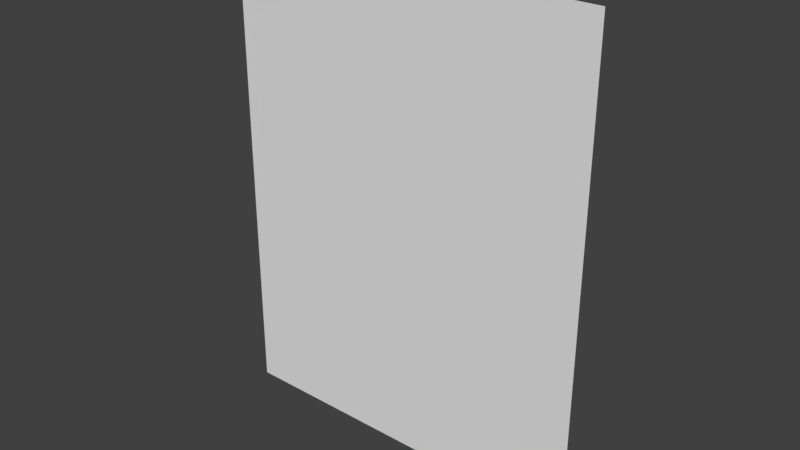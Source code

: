 # Source: 3Dendcap_-_rev_0007.blend  (saved by Blender 2.78.0; exported with 4.5.12 LTS)
import bpy
from mathutils import Matrix  # noqa: F401  (used for matrix-valued properties, if any)

bpy.ops.wm.read_factory_settings(use_empty=True)
scene = bpy.context.scene
scene.name = 'Scene'

# ---- collections
col_collection_1 = bpy.data.collections.new('Collection 1'); scene.collection.children.link(col_collection_1)

# ---- materials (node trees are filled in below, after node groups)
mat_black = bpy.data.materials.new('black')
mat_black.alpha_threshold = 0.0
mat_black.use_transparent_shadow = False
mat_black.diffuse_color = (0.0, 0.0, 0.0, 1.0)
mat_black.specular_color = (0.0, 0.0, 0.0)
mat_black.roughness = 0.5
mat_raster = bpy.data.materials.new('raster')
mat_raster.alpha_threshold = 0.0
mat_raster.use_transparent_shadow = False
mat_raster.preview_render_type = 'CUBE'
mat_raster.roughness = 0.5
mat_grey = bpy.data.materials.new('grey')
mat_grey.alpha_threshold = 0.0
mat_grey.use_transparent_shadow = False
mat_grey.diffuse_color = (0.2633, 0.2633, 0.2633, 1.0)
mat_grey.specular_color = (0.0, 0.0, 0.0)
mat_grey.roughness = 0.5

# ---- material node trees

# ---- world
world_world = bpy.data.worlds.new('World'); scene.world = world_world
world_world.color = (0.05088, 0.05088, 0.05088)
world_world.use_sun_shadow = False
world_world.sun_shadow_jitter_overblur = 0.0
world_world.cycles.sampling_method = 'MANUAL'

# ---- meshes
me_circle_008 = bpy.data.meshes.new('Circle.008')
me_circle_008.from_pydata([(4.553, -7.191e-07, -64.55), (3.779, -6.594e-07, -65.92), (3.072, -5.98e-07, -67.32), (2.436, -5.353e-07, -68.75), (1.871, -4.712e-07, -70.22), (1.378, -4.06e-07, -71.71), (0.959, -3.399e-07, -73.22), (0.6149, -2.729e-07, -74.76), (0.3463, -2.052e-07, -76.3), (0.1541, -1.371e-07, -77.86), (0.03855, -6.863e-08, -79.43), (0.0, 4.547e-13, -81.0), (64.0, 2.046e-12, -81.0), (63.96, -6.863e-08, -79.43), (63.85, -1.371e-07, -77.86), (63.65, -2.052e-07, -76.3), (63.39, -2.729e-07, -74.76), (63.04, -3.399e-07, -73.22), (62.62, -4.06e-07, -71.71), (62.13, -4.712e-07, -70.22), (61.56, -5.353e-07, -68.75), (60.93, -5.98e-07, -67.32), (60.22, -6.594e-07, -65.92), (59.45, -7.191e-07, -64.55), (0.0, 4.547e-13, -81.0), (0.0, 1.457e-08, -55.0), (64.0, 1.457e-08, -55.0), (32.0, -4.371e-08, 1.25), (4.811, 2.392e-08, -64.14), (59.19, 2.392e-08, -64.14), (3.998, 4.547e-13, -81.0), (60.01, 2.046e-12, -81.0), (8.42, -6.594e-07, -65.92), (18.62, -4.295e-06, -70.0), (45.38, -4.295e-06, -70.0), (55.58, -6.594e-07, -65.92), (59.22, 1.457e-08, -55.0), (53.59, 1.457e-08, -55.0), (46.73, 1.457e-08, -55.0), (17.28, 1.457e-08, -55.0), (10.42, 1.457e-08, -55.0), (4.78, 1.457e-08, -55.0), (54.35, 2.392e-08, -64.14), (9.65, 2.392e-08, -64.14), (9.349, -7.191e-07, -64.55), (54.65, -7.191e-07, -64.55), (55.29, -6.799e-07, -65.44), (8.718, -6.799e-07, -65.44), (32.0, 1.503e-06, -28.12), (32.0, -2.852e-06, -15.76), (32.0, -3.224e-06, -7.243), (6.687, -5.232e-07, -69.03), (6.13, -4.683e-07, -70.29), (5.635, -8.042e-06, -71.57), (5.204, -3.552e-07, -72.87), (4.838, 7.332e-06, -74.2), (4.536, 7.391e-06, -75.54), (4.301, 1.126e-05, -76.89), (4.133, -1.199e-07, -78.26), (4.032, -5.994e-08, -79.63), (59.97, -5.994e-08, -79.63), (59.87, -1.199e-07, -78.26), (59.7, -7.809e-06, -76.89), (59.47, 7.391e-06, -75.54), (59.17, -2.973e-07, -74.2), (58.8, -1.18e-05, -72.87), (58.37, -4.123e-07, -71.57), (57.87, -4.683e-07, -70.29), (57.32, -4.338e-06, -69.03), (56.7, -5.769e-07, -67.8), (56.02, -6.292e-07, -66.61), (7.982, 3.186e-06, -66.61), (7.305, 3.238e-06, -67.8), (19.93, 2.9e-06, -60.06), (44.08, -9.152e-07, -60.06), (54.16, -4.562e-06, -63.9), (9.841, -7.476e-07, -63.9), (54.49, -7.291e-07, -64.32), (9.509, -4.544e-06, -64.32)], [(11, 10), (11, 12)], [(29, 26, 36, 75, 42), (29, 42, 77, 45, 23), (1, 32, 47, 44, 0), (53, 4, 5), (35, 22, 23, 45, 46), (64, 17, 65), (41, 25, 28, 43, 76), (43, 28, 0, 44, 78), (38, 74, 34, 37), (33, 73, 39, 40), (73, 33, 34, 74), (30, 59, 24), (10, 58, 9), (8, 57, 56), (6, 55, 54), (4, 53, 52), (2, 72, 1), (1, 71, 32), (5, 6, 54), (9, 58, 57), (59, 10, 24), (58, 10, 59), (8, 9, 57), (1, 72, 71), (2, 51, 72), (7, 8, 56), (7, 56, 55), (2, 3, 51), (51, 3, 52), (7, 55, 6), (5, 54, 53), (52, 3, 4), (12, 60, 31), (12, 13, 60), (14, 61, 13), (16, 63, 15), (18, 65, 17), (20, 67, 19), (22, 69, 21), (70, 22, 35), (69, 22, 70), (21, 68, 20), (17, 64, 16), (13, 61, 60), (14, 62, 61), (19, 66, 18), (68, 21, 69), (67, 20, 68), (15, 62, 14), (15, 63, 62), (66, 19, 67), (65, 18, 66), (16, 64, 63), (49, 40, 39, 48), (26, 27, 50, 36), (37, 49, 48, 38), (25, 41, 50, 27)])
me_circle_008.polygons.foreach_set('use_smooth', [True] * 57)
_uv = me_circle_008.uv_layers.new(name='UVMap')
_uv.uv.foreach_set('vector', [0.5522, 0.1574, 0.597, 0.2426, 0.5525, 0.2426, 0.5053, 0.1596, 0.5071, 0.1574, 0.5522, 0.1574, 0.5071, 0.1574, 0.5084, 0.1557, 0.5099, 0.1535, 0.5546, 0.1535, 0.03535, 0.1408, 0.07864, 0.1408, 0.08142, 0.1452, 0.08731, 0.1536, 0.04257, 0.1536, 0.05267, 0.08808, 0.01756, 0.1007, 0.01296, 0.08676, 0.5185, 0.1408, 0.5618, 0.1408, 0.5546, 0.1535, 0.5099, 0.1535, 0.5157, 0.1452, 0.5519, 0.06355, 0.5881, 0.07263, 0.5485, 0.0759, 0.0447, 0.2426, 0.0001134, 0.2426, 0.04498, 0.1574, 0.09011, 0.1574, 0.0919, 0.1596, 0.09011, 0.1574, 0.04498, 0.1574, 0.04257, 0.1536, 0.08731, 0.1536, 0.0888, 0.1557, 0.9359, 0.14, 0.9112, 0.0928, 0.9233, 0.0001128, 0.9999, 0.14, 0.6738, 0.000113, 0.6859, 0.0928, 0.6613, 0.14, 0.5972, 0.14, 0.6859, 0.0928, 0.6738, 0.000113, 0.9233, 0.0001128, 0.9112, 0.0928, 0.0374, 0.0001191, 0.03772, 0.01291, 0.0001128, 0.0001192, 0.0004723, 0.01476, 0.03866, 0.02569, 0.00155, 0.02937, 0.003343, 0.04391, 0.04023, 0.03842, 0.04242, 0.05105, 0.009057, 0.07264, 0.04523, 0.06355, 0.04865, 0.07591, 0.01756, 0.1007, 0.05267, 0.08808, 0.05729, 0.1, 0.02877, 0.1277, 0.06824, 0.1232, 0.03535, 0.1408, 0.03535, 0.1408, 0.07456, 0.1344, 0.07864, 0.1408, 0.01296, 0.08676, 0.009057, 0.07264, 0.04865, 0.07591, 0.00155, 0.02937, 0.03866, 0.02569, 0.04023, 0.03842, 0.03772, 0.01291, 0.0004723, 0.01476, 0.0001128, 0.0001192, 0.03866, 0.02569, 0.0004723, 0.01476, 0.03772, 0.01291, 0.003343, 0.04391, 0.00155, 0.02937, 0.04023, 0.03842, 0.03535, 0.1408, 0.06824, 0.1232, 0.07456, 0.1344, 0.02877, 0.1277, 0.06248, 0.1118, 0.06824, 0.1232, 0.005848, 0.05834, 0.003343, 0.04391, 0.04242, 0.05105, 0.005848, 0.05834, 0.04242, 0.05105, 0.04523, 0.06355, 0.02877, 0.1277, 0.02283, 0.1143, 0.06248, 0.1118, 0.06248, 0.1118, 0.02283, 0.1143, 0.05729, 0.1, 0.005848, 0.05834, 0.04523, 0.06355, 0.009057, 0.07264, 0.01296, 0.08676, 0.04865, 0.07591, 0.05267, 0.08808, 0.05729, 0.1, 0.02283, 0.1143, 0.01756, 0.1007, 0.597, 0.0001128, 0.5594, 0.0129, 0.5598, 0.0001128, 0.597, 0.0001128, 0.5967, 0.01476, 0.5594, 0.0129, 0.5956, 0.02937, 0.5585, 0.02569, 0.5967, 0.01476, 0.5913, 0.05834, 0.5547, 0.05104, 0.5938, 0.0439, 0.5842, 0.08675, 0.5485, 0.0759, 0.5881, 0.07263, 0.5743, 0.1143, 0.5399, 0.1, 0.5796, 0.1007, 0.5618, 0.1408, 0.5289, 0.1232, 0.5684, 0.1277, 0.5226, 0.1344, 0.5618, 0.1408, 0.5185, 0.1408, 0.5289, 0.1232, 0.5618, 0.1408, 0.5226, 0.1344, 0.5684, 0.1277, 0.5347, 0.1118, 0.5743, 0.1143, 0.5881, 0.07263, 0.5519, 0.06355, 0.5913, 0.05834, 0.5967, 0.01476, 0.5585, 0.02569, 0.5594, 0.0129, 0.5956, 0.02937, 0.5569, 0.03841, 0.5585, 0.02569, 0.5796, 0.1007, 0.5445, 0.08808, 0.5842, 0.08675, 0.5347, 0.1118, 0.5684, 0.1277, 0.5289, 0.1232, 0.5399, 0.1, 0.5743, 0.1143, 0.5347, 0.1118, 0.5938, 0.0439, 0.5569, 0.03841, 0.5956, 0.02937, 0.5938, 0.0439, 0.5547, 0.05104, 0.5569, 0.03841, 0.5445, 0.08808, 0.5796, 0.1007, 0.5399, 0.1, 0.5485, 0.0759, 0.5842, 0.08675, 0.5445, 0.08808, 0.5913, 0.05834, 0.5519, 0.06355, 0.5547, 0.05104, 0.7986, 0.506, 0.5972, 0.14, 0.6613, 0.14, 0.7986, 0.3908, 0.597, 0.2426, 0.2986, 0.7672, 0.2986, 0.688, 0.5525, 0.2426, 0.9999, 0.14, 0.7986, 0.506, 0.7986, 0.3908, 0.9359, 0.14, 0.0001134, 0.2426, 0.0447, 0.2426, 0.2986, 0.688, 0.2986, 0.7672])
me_circle_008.materials.append(mat_black)
me_circle_008.use_remesh_preserve_volume = False
me_circle_008.use_remesh_preserve_attributes = False
me_circle_008.use_mirror_vertex_groups = False
me_circle_008.update()
me_plane = bpy.data.meshes.new('Plane')
me_plane.from_pydata([(0.0, 0.008001, -81.0), (64.0, 0.008001, -81.0), (0.0, 0.007999, 3.496e-10), (64.0, 0.007999, 3.496e-10)], [], [(0, 1, 3, 2)])
_uv = me_plane.uv_layers.new(name='UVMap')
_uv.uv.foreach_set('vector', [0.0, 0.5, 1.0, 0.5, 1.0, 1.0, 0.0, 1.0])
me_plane.materials.append(mat_raster)
me_plane.use_remesh_preserve_volume = False
me_plane.use_remesh_preserve_attributes = False
me_plane.use_mirror_vertex_groups = False
me_plane.update()
me_circle_002 = bpy.data.meshes.new('Circle.002')
me_circle_002.from_pydata([(19.93, -0.008, -60.06), (17.28, -0.008, -55.0), (32.0, -0.008, -28.12), (46.72, -0.008, -55.0), (44.07, -0.008, -60.06), (18.62, -0.001053, -70.0), (10.42, -0.001053, -55.0), (32.0, -0.001053, -15.76), (53.58, -0.001053, -55.0), (45.38, -0.001053, -70.0), (9.51, -0.001053, -64.32), (8.719, -0.001053, -65.44), (7.984, -0.001053, -66.61), (7.306, -0.001053, -67.8), (6.688, -0.001053, -69.03), (6.131, -0.001053, -70.28), (5.637, -0.001053, -71.57), (5.206, -0.001053, -72.87), (4.839, -0.001053, -74.2), (4.538, -0.001053, -75.54), (4.303, -0.001053, -76.89), (4.135, -0.001053, -78.26), (4.034, -0.001053, -79.63), (4.0, -0.001053, -81.0), (60.0, -0.001053, -81.0), (59.97, -0.001053, -79.63), (59.87, -0.001053, -78.26), (59.7, -0.001053, -76.89), (59.46, -0.001053, -75.54), (59.16, -0.001053, -74.2), (58.79, -0.001053, -72.87), (58.36, -0.001053, -71.57), (57.87, -0.001053, -70.28), (57.31, -0.001053, -69.03), (56.69, -0.001053, -67.8), (56.02, -0.001053, -66.61), (55.28, -0.001053, -65.44), (54.49, -0.001053, -64.32), (9.842, -0.001053, -63.9), (54.16, -0.001053, -63.9), (4.782, -0.001053, -55.0), (32.0, -0.001053, -7.25), (59.22, -0.001053, -55.0)], [], [(1, 0, 4, 3), (2, 1, 3), (19, 20, 5), (5, 6, 40, 38), (32, 9, 31), (8, 9, 39, 42), (6, 7, 41, 40), (7, 8, 42, 41), (9, 5, 23, 24), (5, 38, 10), (10, 11, 5), (12, 13, 5), (14, 15, 5), (16, 17, 5), (18, 19, 5), (20, 21, 5), (22, 23, 5), (5, 11, 12), (13, 14, 5), (17, 18, 5), (21, 22, 5), (5, 15, 16), (24, 25, 9), (26, 27, 9), (28, 29, 9), (30, 31, 9), (32, 33, 9), (34, 35, 9), (36, 37, 9), (39, 9, 37), (25, 26, 9), (29, 30, 9), (33, 34, 9), (36, 9, 35), (27, 28, 9)])
me_circle_002.polygons.foreach_set('use_smooth', [True] * 35)
_uv = me_circle_002.uv_layers.new(name='UVMap')
_uv.uv.foreach_set('vector', [0.6555, 0.05934, 0.6864, 0.0001111, 0.9689, 0.0001111, 0.9999, 0.05934, 0.8277, 0.3738, 0.6555, 0.05934, 0.9999, 0.05934, 0.006405, 0.06402, 0.003656, 0.04818, 0.1712, 0.1288, 0.1712, 0.1288, 0.07519, 0.3043, 0.009258, 0.3043, 0.06846, 0.2002, 0.6303, 0.1255, 0.4842, 0.1288, 0.6361, 0.1105, 0.5802, 0.3043, 0.4842, 0.1288, 0.5869, 0.2002, 0.6461, 0.3043, 0.07519, 0.3043, 0.3277, 0.7633, 0.3277, 0.8629, 0.009258, 0.3043, 0.3277, 0.7633, 0.5802, 0.3043, 0.6461, 0.3043, 0.3277, 0.8629, 0.4842, 0.1288, 0.1712, 0.1288, 0.0001111, 0.0001112, 0.6552, 0.0001111, 0.1712, 0.1288, 0.06846, 0.2002, 0.06457, 0.1952, 0.06457, 0.1952, 0.05532, 0.1821, 0.1712, 0.1288, 0.04671, 0.1685, 0.03879, 0.1545, 0.1712, 0.1288, 0.03156, 0.1402, 0.02505, 0.1255, 0.1712, 0.1288, 0.01926, 0.1105, 0.01422, 0.0952, 0.1712, 0.1288, 0.009928, 0.0797, 0.006405, 0.06402, 0.1712, 0.1288, 0.003656, 0.04818, 0.001688, 0.03222, 0.1712, 0.1288, 0.0005056, 0.01618, 0.0001111, 0.0001112, 0.1712, 0.1288, 0.1712, 0.1288, 0.05532, 0.1821, 0.04671, 0.1685, 0.03879, 0.1545, 0.03156, 0.1402, 0.1712, 0.1288, 0.01422, 0.0952, 0.009928, 0.0797, 0.1712, 0.1288, 0.001688, 0.03222, 0.0005056, 0.01618, 0.1712, 0.1288, 0.1712, 0.1288, 0.02505, 0.1255, 0.01926, 0.1105, 0.6552, 0.0001111, 0.6549, 0.01618, 0.4842, 0.1288, 0.6537, 0.03222, 0.6517, 0.04817, 0.4842, 0.1288, 0.649, 0.06402, 0.6454, 0.0797, 0.4842, 0.1288, 0.6411, 0.0952, 0.6361, 0.1105, 0.4842, 0.1288, 0.6303, 0.1255, 0.6238, 0.1402, 0.4842, 0.1288, 0.6166, 0.1545, 0.6086, 0.1685, 0.4842, 0.1288, 0.6, 0.1821, 0.5908, 0.1952, 0.4842, 0.1288, 0.5869, 0.2002, 0.4842, 0.1288, 0.5908, 0.1952, 0.6549, 0.01618, 0.6537, 0.03222, 0.4842, 0.1288, 0.6454, 0.0797, 0.6411, 0.0952, 0.4842, 0.1288, 0.6238, 0.1402, 0.6166, 0.1545, 0.4842, 0.1288, 0.6, 0.1821, 0.4842, 0.1288, 0.6086, 0.1685, 0.6517, 0.04817, 0.649, 0.06402, 0.4842, 0.1288])
me_circle_002.materials.append(mat_grey)
me_circle_002.use_remesh_preserve_volume = False
me_circle_002.use_remesh_preserve_attributes = False
me_circle_002.use_mirror_vertex_groups = False
me_circle_002.update()

# ---- objects
ob_black = bpy.data.objects.new('black', me_circle_008)
ob_test = bpy.data.objects.new('test', me_plane)
ob_grey = bpy.data.objects.new('grey', me_circle_002)

# ---- transforms, parenting, visibility, modifiers, constraints
ob_black.location = (0.0, 0.0, 0.0)
ob_black.lineart.crease_threshold = 0.0
ob_test.location = (0.0, -0.1, 0.0)
ob_test.hide_viewport = True
ob_test.lineart.crease_threshold = 0.0
ob_grey.location = (0.0, 0.0, 0.0)
ob_grey.color = (0.2633, 0.2633, 0.2633, 1.0)
ob_grey.lineart.crease_threshold = 0.0

# ---- collection membership
col_collection_1.objects.link(ob_black)
col_collection_1.objects.link(ob_test)
col_collection_1.objects.link(ob_grey)

# ---- scene / render settings (as saved in the file)
scene.frame_start = 1; scene.frame_end = 250; scene.frame_set(0)
scene.render.engine = 'BLENDER_EEVEE_NEXT'
scene.render.resolution_percentage = 50
scene.render.dither_intensity = 0.0
scene.cycles.use_denoising = False
scene.cycles.samples = 128
scene.cycles.sampling_pattern = 'TABULATED_SOBOL'
scene.cycles.light_sampling_threshold = 0.0
scene.cycles.use_adaptive_sampling = False
scene.cycles.use_light_tree = False
scene.cycles.blur_glossy = 0.0
scene.cycles.sample_clamp_indirect = 0.0
scene.view_settings.view_transform = 'Standard'
bpy.context.view_layer.update()

# ---- added for rendering (the .blend has no active camera and no usable light): camera, sun
cam_auto = bpy.data.cameras.new('AutoCamera')
cam_auto.lens = 50.0
cam_auto.sensor_width = 36.0
cam_auto.clip_end = 1692.23
ob_auto_camera = bpy.data.objects.new('AutoCamera', cam_auto)
scene.collection.objects.link(ob_auto_camera)
ob_auto_camera.location = (128.424, -115.708, 37.2639)
ob_auto_camera.rotation_euler = (1.09748, -7.21219e-08, 0.694738)
scene.camera = ob_auto_camera
light_auto_sun = bpy.data.lights.new('AutoSun', 'SUN')
light_auto_sun.energy = 3.0
light_auto_sun.angle = 0.0523599
ob_auto_sun = bpy.data.objects.new('AutoSun', light_auto_sun)
scene.collection.objects.link(ob_auto_sun)
ob_auto_sun.rotation_euler = (0.872665, 0.174533, 0.523599)
bpy.context.view_layer.update()
